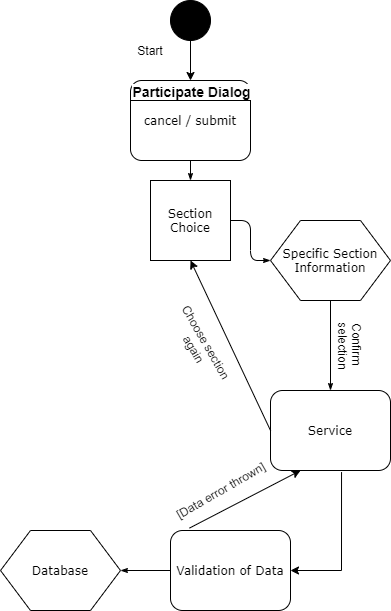

The diagram above was exported from draw.io. Its source (the exported page's mxGraphModel, read from the mxfile embedded in the PNG):
<mxGraphModel dx="1118" dy="580" grid="1" gridSize="10" guides="1" tooltips="1" connect="1" arrows="1" fold="1" page="1" pageScale="1" pageWidth="1100" pageHeight="850" background="#ffffff" math="0" shadow="0">
  <root>
    <mxCell id="0" />
    <mxCell id="1" parent="0" />
    <mxCell id="17ea667e15c223fc-29" style="edgeStyle=orthogonalEdgeStyle;rounded=1;html=1;labelBackgroundColor=none;startArrow=none;startFill=0;startSize=5;endArrow=classicThin;endFill=1;endSize=5;jettySize=auto;orthogonalLoop=1;strokeWidth=1;fontFamily=Verdana;fontSize=8" parent="1" source="17ea667e15c223fc-2" edge="1">
      <mxGeometry relative="1" as="geometry">
        <mxPoint x="500" y="210" as="targetPoint" />
      </mxGeometry>
    </mxCell>
    <mxCell id="17ea667e15c223fc-2" value="cancel / submit" style="rounded=1;whiteSpace=wrap;html=1;shadow=0;labelBackgroundColor=none;strokeWidth=1;fontFamily=Verdana;fontSize=12;align=center;arcSize=14;gradientColor=#ffffff;" parent="1" vertex="1">
      <mxGeometry x="440" y="110" width="120" height="80" as="geometry" />
    </mxCell>
    <mxCell id="17ea667e15c223fc-30" style="edgeStyle=orthogonalEdgeStyle;rounded=1;html=1;labelBackgroundColor=none;startArrow=none;startFill=0;startSize=5;endArrow=classicThin;endFill=1;endSize=5;jettySize=auto;orthogonalLoop=1;strokeWidth=1;fontFamily=Verdana;fontSize=8" parent="1" target="17ea667e15c223fc-5" edge="1">
      <mxGeometry relative="1" as="geometry">
        <mxPoint x="540" y="250" as="sourcePoint" />
      </mxGeometry>
    </mxCell>
    <mxCell id="17ea667e15c223fc-36" style="edgeStyle=orthogonalEdgeStyle;rounded=1;html=1;labelBackgroundColor=none;startArrow=none;startFill=0;startSize=5;endArrow=classicThin;endFill=1;endSize=5;jettySize=auto;orthogonalLoop=1;strokeWidth=1;fontFamily=Verdana;fontSize=8" parent="1" source="17ea667e15c223fc-5" target="17ea667e15c223fc-8" edge="1">
      <mxGeometry relative="1" as="geometry" />
    </mxCell>
    <mxCell id="17ea667e15c223fc-5" value="&lt;div&gt;Specific Section&lt;/div&gt;&lt;div&gt;Information&lt;/div&gt;" style="shape=hexagon;perimeter=hexagonPerimeter;whiteSpace=wrap;html=1;rounded=0;shadow=0;labelBackgroundColor=none;strokeWidth=1;fontFamily=Verdana;fontSize=12;align=center;" parent="1" vertex="1">
      <mxGeometry x="580" y="250" width="120" height="80" as="geometry" />
    </mxCell>
    <mxCell id="17ea667e15c223fc-8" value="Service" style="rounded=1;whiteSpace=wrap;html=1;shadow=0;labelBackgroundColor=none;strokeWidth=1;fontFamily=Verdana;fontSize=12;align=center;" parent="1" vertex="1">
      <mxGeometry x="580" y="420" width="120" height="80" as="geometry" />
    </mxCell>
    <mxCell id="17ea667e15c223fc-41" style="edgeStyle=orthogonalEdgeStyle;rounded=1;html=1;labelBackgroundColor=none;startArrow=none;startFill=0;startSize=5;endArrow=classicThin;endFill=1;endSize=5;jettySize=auto;orthogonalLoop=1;strokeWidth=1;fontFamily=Verdana;fontSize=8;entryX=1;entryY=0.5;entryDx=0;entryDy=0;exitX=0;exitY=0.5;exitDx=0;exitDy=0;" parent="1" source="17ea667e15c223fc-12" target="17ea667e15c223fc-11" edge="1">
      <mxGeometry relative="1" as="geometry" />
    </mxCell>
    <mxCell id="17ea667e15c223fc-11" value="Database" style="shape=hexagon;perimeter=hexagonPerimeter;whiteSpace=wrap;html=1;rounded=0;shadow=0;labelBackgroundColor=none;strokeWidth=1;fontFamily=Verdana;fontSize=12;align=center;" parent="1" vertex="1">
      <mxGeometry x="310" y="560" width="120" height="80" as="geometry" />
    </mxCell>
    <mxCell id="17ea667e15c223fc-12" value="Validation of Data" style="rounded=1;whiteSpace=wrap;html=1;shadow=0;labelBackgroundColor=none;strokeWidth=1;fontFamily=Verdana;fontSize=12;align=center;" parent="1" vertex="1">
      <mxGeometry x="480" y="560" width="120" height="80" as="geometry" />
    </mxCell>
    <mxCell id="UdfHTo4SAWycFNwJOctn-2" style="edgeStyle=orthogonalEdgeStyle;rounded=0;orthogonalLoop=1;jettySize=auto;html=1;exitX=0.5;exitY=1;exitDx=0;exitDy=0;entryX=0.5;entryY=0;entryDx=0;entryDy=0;" edge="1" parent="1" source="UdfHTo4SAWycFNwJOctn-1" target="17ea667e15c223fc-2">
      <mxGeometry relative="1" as="geometry" />
    </mxCell>
    <mxCell id="UdfHTo4SAWycFNwJOctn-1" value="" style="ellipse;whiteSpace=wrap;html=1;strokeColor=#000000;fillColor=#000000;" vertex="1" parent="1">
      <mxGeometry x="480" y="30" width="40" height="40" as="geometry" />
    </mxCell>
    <mxCell id="UdfHTo4SAWycFNwJOctn-3" value="Start" style="text;html=1;strokeColor=none;fillColor=none;align=center;verticalAlign=middle;whiteSpace=wrap;rounded=0;" vertex="1" parent="1">
      <mxGeometry x="440" y="70" width="40" height="20" as="geometry" />
    </mxCell>
    <mxCell id="UdfHTo4SAWycFNwJOctn-5" value="" style="endArrow=none;html=1;entryX=1;entryY=0.25;entryDx=0;entryDy=0;exitX=0;exitY=0.25;exitDx=0;exitDy=0;" edge="1" parent="1" source="17ea667e15c223fc-2" target="17ea667e15c223fc-2">
      <mxGeometry width="50" height="50" relative="1" as="geometry">
        <mxPoint x="460" y="160" as="sourcePoint" />
        <mxPoint x="510" y="100" as="targetPoint" />
      </mxGeometry>
    </mxCell>
    <mxCell id="UdfHTo4SAWycFNwJOctn-6" value="&lt;b&gt;&lt;font style=&quot;font-size: 14px&quot;&gt;Participate Dialog&lt;/font&gt;&lt;/b&gt;" style="text;html=1;align=center;verticalAlign=middle;resizable=0;points=[];labelBackgroundColor=#ffffff;" vertex="1" connectable="0" parent="UdfHTo4SAWycFNwJOctn-5">
      <mxGeometry x="-0.3367" y="4" relative="1" as="geometry">
        <mxPoint x="20" y="-6" as="offset" />
      </mxGeometry>
    </mxCell>
    <mxCell id="UdfHTo4SAWycFNwJOctn-8" value="&lt;span style=&quot;font-family: &amp;#34;verdana&amp;#34; ; white-space: normal&quot;&gt;Section Choice&lt;/span&gt;" style="whiteSpace=wrap;html=1;aspect=fixed;strokeColor=#000000;fillColor=#FFFFFF;gradientColor=#ffffff;" vertex="1" parent="1">
      <mxGeometry x="460" y="210" width="80" height="80" as="geometry" />
    </mxCell>
    <mxCell id="UdfHTo4SAWycFNwJOctn-10" value="[Data error thrown]" style="text;html=1;align=center;verticalAlign=middle;resizable=0;points=[];autosize=1;rotation=-30;" vertex="1" parent="1">
      <mxGeometry x="470" y="510" width="120" height="20" as="geometry" />
    </mxCell>
    <mxCell id="UdfHTo4SAWycFNwJOctn-16" value="" style="endArrow=classic;html=1;entryX=0.25;entryY=1;entryDx=0;entryDy=0;exitX=0.158;exitY=-0.03;exitDx=0;exitDy=0;exitPerimeter=0;" edge="1" parent="1" source="17ea667e15c223fc-12" target="17ea667e15c223fc-8">
      <mxGeometry width="50" height="50" relative="1" as="geometry">
        <mxPoint x="610" y="560" as="sourcePoint" />
        <mxPoint x="660" y="510" as="targetPoint" />
      </mxGeometry>
    </mxCell>
    <mxCell id="UdfHTo4SAWycFNwJOctn-19" value="" style="endArrow=classic;html=1;entryX=0.5;entryY=1;entryDx=0;entryDy=0;exitX=0;exitY=0.5;exitDx=0;exitDy=0;" edge="1" parent="1" source="17ea667e15c223fc-8" target="UdfHTo4SAWycFNwJOctn-8">
      <mxGeometry width="50" height="50" relative="1" as="geometry">
        <mxPoint x="570" y="410" as="sourcePoint" />
        <mxPoint x="620" y="360" as="targetPoint" />
      </mxGeometry>
    </mxCell>
    <mxCell id="UdfHTo4SAWycFNwJOctn-20" value="Choose section&lt;br&gt;again" style="text;html=1;align=center;verticalAlign=middle;resizable=0;points=[];autosize=1;rotation=60;" vertex="1" parent="1">
      <mxGeometry x="460" y="360" width="100" height="30" as="geometry" />
    </mxCell>
    <mxCell id="UdfHTo4SAWycFNwJOctn-21" value="Confirm&amp;nbsp;&lt;br&gt;selection" style="text;html=1;align=center;verticalAlign=middle;resizable=0;points=[];autosize=1;rotation=90;" vertex="1" parent="1">
      <mxGeometry x="630" y="360" width="60" height="30" as="geometry" />
    </mxCell>
    <mxCell id="UdfHTo4SAWycFNwJOctn-24" style="edgeStyle=orthogonalEdgeStyle;rounded=0;orthogonalLoop=1;jettySize=auto;html=1;entryX=1;entryY=0.5;entryDx=0;entryDy=0;exitX=0.592;exitY=1.02;exitDx=0;exitDy=0;exitPerimeter=0;" edge="1" parent="1" source="17ea667e15c223fc-8" target="17ea667e15c223fc-12">
      <mxGeometry relative="1" as="geometry">
        <mxPoint x="620" y="530" as="sourcePoint" />
        <Array as="points">
          <mxPoint x="651" y="600" />
        </Array>
      </mxGeometry>
    </mxCell>
  </root>
</mxGraphModel>